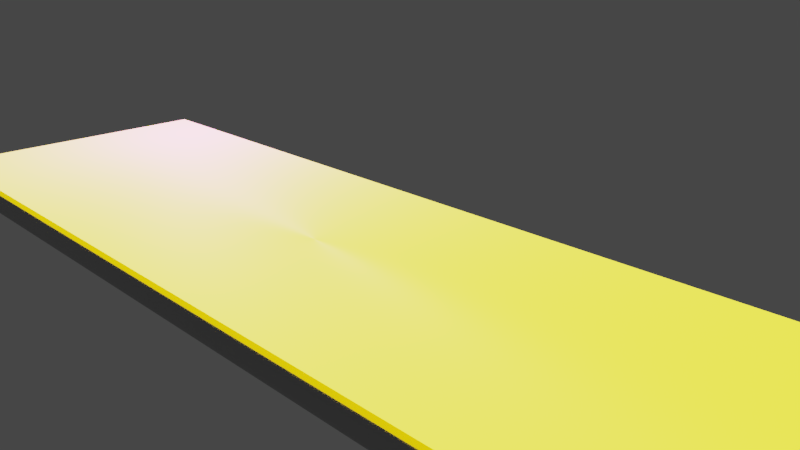 # Source: Keyboard.blend  (saved by Blender 2.79.0; exported with 4.5.12 LTS)
import bpy
from mathutils import Matrix  # noqa: F401  (used for matrix-valued properties, if any)

bpy.ops.wm.read_factory_settings(use_empty=True)
scene = bpy.context.scene
scene.name = 'Scene'

# ---- collections
col_collection_1 = bpy.data.collections.new('Collection 1'); scene.collection.children.link(col_collection_1)

# ---- images (referenced by path relative to the original .blend; pixels are not part of the script)
import os
ASSET_DIR = os.environ.get("B2B_ASSET_DIR", "")  # directory of the original .blend (textures are referenced by path, not embedded)
HERE = os.path.dirname(os.path.abspath(__file__))  # packed textures are extracted next to this script under _unpacked/

def load_image(name, relpath, width, height, colorspace="sRGB"):
    """Load a texture the original file referenced (path relative to the .blend, or extracted next to this script)."""
    p = next((c for c in (os.path.join(HERE, relpath), os.path.join(ASSET_DIR, relpath)) if relpath and os.path.exists(c)), "")
    if p:
        img = bpy.data.images.load(p, check_existing=True)
        img.name = name
    else:  # same state as the original file: an image datablock whose file is absent (Cycles renders it pink)
        img = bpy.data.images.new(name, width, height)
        img.source = "FILE"
        img.filepath = "//" + (relpath or name)
    img.colorspace_settings.name = colorspace
    return img
img_keyboard_texture_png = load_image('keyboard-texture.png', 'keyboard-texture.png', 1024, 1024, 'sRGB')
img_keyboard_emission_png = load_image('keyboard-emission.png', 'keyboard-emission.png', 1024, 1024, 'Non-Color')
img_keyboard_material_png = load_image('keyboard-material.png', 'keyboard-material.png', 1024, 1024, 'Non-Color')
img_keyboard_displacement_png = load_image('keyboard-displacement.png', 'keyboard-displacement.png', 1024, 1024, 'Non-Color')

# ---- materials (node trees are filled in below, after node groups)
mat_material_002 = bpy.data.materials.new('Material.002')
mat_material_002.displacement_method = 'DISPLACEMENT'
mat_material_002.alpha_threshold = 0.0
mat_material_002.diffuse_color = (0.1236, 0.8, 0.7771, 1.0)
mat_material_002.roughness = 0.5
mat_material_001 = bpy.data.materials.new('Material.001')
mat_material_001.displacement_method = 'DISPLACEMENT'
mat_material_001.alpha_threshold = 0.0
mat_material_001.preview_render_type = 'CUBE'
mat_material_001.diffuse_color = (0.8, 0.2737, 0.1652, 1.0)
mat_material_001.roughness = 0.5

# ---- material node trees
mat_material_002.use_nodes = True; mat_material_002.node_tree.nodes.clear()
_N = mat_material_002.node_tree.nodes; _L = mat_material_002.node_tree.links
n0 = _N.new('ShaderNodeOutputMaterial'); n0.name = 'Material Output'; n0.location = (300, 300)
n1 = _N.new('ShaderNodeBsdfPrincipled'); n1.name = 'Principled BSDF'; n1.location = (-42, 491)
n1.width = 150
n1.subsurface_method = 'BURLEY'
n1.inputs[0].default_value = (0.4144, 0.4144, 0.4144, 1.0)
n1.inputs[3].default_value = 1.45
n1.inputs[9].default_value = (1.0, 1.0, 1.0)
_L.new(n1.outputs[0], n0.inputs[0])
n0.is_active_output = True
mat_material_001.use_nodes = True; mat_material_001.node_tree.nodes.clear()
_N = mat_material_001.node_tree.nodes; _L = mat_material_001.node_tree.links
n0 = _N.new('ShaderNodeMixShader'); n0.name = 'Mix Shader'; n0.location = (303, 576)
n1 = _N.new('ShaderNodeTexImage'); n1.name = 'Image Texture'; n1.location = (-530, 742)
n1.width = 140
n1.image = img_keyboard_texture_png
n2 = _N.new('ShaderNodeAddShader'); n2.name = 'Add Shader'; n2.location = (754, 338)
n3 = _N.new('ShaderNodeEmission'); n3.name = 'Emission'; n3.location = (577, 211)
n3.inputs[0].default_value = (0.8, 0.7369, 0.0, 1.0)
n4 = _N.new('ShaderNodeMath'); n4.name = 'Math'; n4.location = (358, 9)
n4.operation = 'MULTIPLY'
n4.inputs[1].default_value = 10.0
n5 = _N.new('ShaderNodeTexImage'); n5.name = 'Image Texture.001'; n5.location = (124, -283)
n5.width = 140
n5.image = img_keyboard_emission_png
n6 = _N.new('ShaderNodeTexImage'); n6.name = 'Image Texture.002'; n6.location = (101, 1099)
n6.width = 140
n6.image = img_keyboard_material_png
n7 = _N.new('ShaderNodeBsdfPrincipled'); n7.name = 'Principled BSDF.001'; n7.location = (-181, 193)
n7.width = 218
n7.subsurface_method = 'BURLEY'
n7.inputs[1].default_value = 1.0
n7.inputs[2].default_value = 0.7594
n7.inputs[3].default_value = 1.45
n7.inputs[9].default_value = (1.0, 1.0, 1.0)
n7.inputs[13].default_value = 0.3503
n7.inputs[15].default_value = 0.5134
n8 = _N.new('ShaderNodeBsdfPrincipled'); n8.name = 'Principled BSDF'; n8.location = (-178, 816)
n8.width = 225
n8.subsurface_method = 'BURLEY'
n8.inputs[2].default_value = 0.9333
n8.inputs[3].default_value = 1.45
n8.inputs[9].default_value = (1.0, 1.0, 1.0)
n8.inputs[13].default_value = 0.1186
n9 = _N.new('ShaderNodeOutputMaterial'); n9.name = 'Material Output'; n9.location = (1161, 276)
n10 = _N.new('ShaderNodeTexImage'); n10.name = 'Image Texture.003'; n10.location = (705, -27)
n10.width = 140
n10.image = img_keyboard_displacement_png
n11 = _N.new('ShaderNodeInvert'); n11.name = 'Invert'; n11.location = (985, 120)
n12 = _N.new('ShaderNodeDisplacement'); n12.name = 'Displacement'; n12.location = (0, 0)
n12.inputs[1].default_value = 0.0
n12.inputs[2].default_value = 0.1
_L.new(n1.outputs[0], n8.inputs[0])
_L.new(n2.outputs[0], n9.inputs[0])
_L.new(n3.outputs[0], n2.inputs[1])
_L.new(n5.outputs[0], n4.inputs[0])
_L.new(n4.outputs[0], n3.inputs[1])
_L.new(n0.outputs[0], n2.inputs[0])
_L.new(n6.outputs[0], n0.inputs[0])
_L.new(n8.outputs[0], n0.inputs[1])
_L.new(n7.outputs[0], n0.inputs[2])
_L.new(n1.outputs[0], n7.inputs[0])
_L.new(n10.outputs[0], n11.inputs[1])
_L.new(n11.outputs[0], n12.inputs[0])
_L.new(n12.outputs[0], n9.inputs[2])
n9.is_active_output = True

# ---- world
world_world = bpy.data.worlds.new('World'); scene.world = world_world
world_world.color = (0.05088, 0.05088, 0.05088)
world_world.use_sun_shadow = False
world_world.sun_shadow_jitter_overblur = 0.0
world_world.cycles.sampling_method = 'MANUAL'

# ---- cameras
cam_camera_001 = bpy.data.cameras.new('Camera.001')
cam_camera_001.clip_end = 100.0
cam_camera_001.lens = 35.0
cam_camera_001.sensor_width = 32.0
cam_camera_001.sensor_height = 18.0
cam_camera_001.display_size = 2.0
cam_camera_001.dof.focus_distance = 0.0

# ---- lights
light_point = bpy.data.lights.new('Point', 'POINT')
light_point.transmission_factor = 0.0
light_point.energy = 50.0
light_point.shadow_buffer_clip_start = 0.5
light_point.shadow_soft_size = 0.1
light_point.shadow_maximum_resolution = 0.006
light_point.use_absolute_resolution = True

# ---- meshes
me_cube_002 = bpy.data.meshes.new('Cube.002')
me_cube_002.from_pydata([(4.969, 1.584, 0.9267), (-4.998, -1.584, 0.5811), (4.969, -1.584, 0.9267), (-4.998, 1.584, 0.5811), (-5.027, 1.584, 0.9267), (4.998, -1.584, 0.5811), (-5.027, -1.584, 0.9267), (4.998, 1.584, 0.5811), (4.828, 1.539, 0.6596), (4.828, -1.539, 0.6596), (-4.885, 1.539, 0.6596), (-4.885, -1.539, 0.6596)], [], [(7, 3, 4, 0), (3, 1, 6, 4), (6, 2, 9, 11), (1, 5, 2, 6), (5, 7, 0, 2), (7, 5, 1, 3), (8, 10, 11, 9), (0, 4, 10, 8), (2, 0, 8, 9), (4, 6, 11, 10)])
me_cube_002.polygons.foreach_set('use_smooth', [True] * 10)
me_cube_002.materials.append(mat_material_002)
me_cube_002.use_remesh_preserve_volume = False
me_cube_002.use_remesh_preserve_attributes = False
me_cube_002.use_mirror_vertex_groups = False
me_cube_002.update()
me_cube_001 = bpy.data.meshes.new('Cube.001')
me_cube_001.from_pydata([(-3.416, 2.232, -0.3642), (6.539, 2.232, -0.3642), (-3.416, -0.9221, -0.3642), (6.539, -0.9221, -0.3642)], [], [(3, 1, 0, 2)])
me_cube_001.polygons.foreach_set('use_smooth', [True] * 1)
_uv = me_cube_001.uv_layers.new(name='UVMap')
_uv.uv.foreach_set('vector', [0.9956, 0.003472, 0.9967, 0.9896, 0.001111, 0.9861, 0.001111, -0.003472])
me_cube_001.materials.append(mat_material_001)
me_cube_001.use_remesh_preserve_volume = False
me_cube_001.use_remesh_preserve_attributes = False
me_cube_001.use_mirror_vertex_groups = False
me_cube_001.update()

# ---- objects
ob_point = bpy.data.objects.new('Point', light_point)
ob_camera = bpy.data.objects.new('Camera', cam_camera_001)
ob_keyboard_body = bpy.data.objects.new('Keyboard.body', me_cube_002)
ob_beyboard_keys = bpy.data.objects.new('Beyboard.keys', me_cube_001)

# ---- transforms, parenting, visibility, modifiers, constraints
ob_point.location = (-1.382, 0.4317, 0.8853)
ob_point.lineart.crease_threshold = 0.0
ob_camera.location = (1.905, -1.475, 1.223)
ob_camera.rotation_euler = (1.211, -0.0, 0.8084)
ob_camera.lineart.crease_threshold = 0.0
ob_keyboard_body.location = (0.0, 0.0, -0.01697)
ob_keyboard_body.scale = (0.3151, 0.3151, 0.3151)
ob_keyboard_body.lineart.crease_threshold = 0.0
_m = ob_keyboard_body.modifiers.new('Bevel', 'BEVEL')
_m.segments = 5
_m.limit_method = 'NONE'
_m.spread = 0.0
ob_beyboard_keys.parent = ob_keyboard_body
ob_beyboard_keys.location = (-1.567, -0.6589, 1.225)
ob_beyboard_keys.lineart.crease_threshold = 0.0
ob_beyboard_keys.cycles.use_adaptive_subdivision = True
_m = ob_beyboard_keys.modifiers.new('Subsurf', 'SUBSURF')
_m.uv_smooth = 'PRESERVE_CORNERS'
_m.quality = 2
_m.subdivision_type = 'SIMPLE'
_m.show_only_control_edges = False

# ---- collection membership
col_collection_1.objects.link(ob_point)
col_collection_1.objects.link(ob_camera)
col_collection_1.objects.link(ob_keyboard_body)
col_collection_1.objects.link(ob_beyboard_keys)

# ---- scene / render settings (as saved in the file)
scene.camera = ob_camera
scene.frame_start = 1; scene.frame_end = 250; scene.frame_set(1)
scene.render.engine = 'CYCLES'
scene.render.dither_intensity = 0.0
scene.cycles.feature_set = 'EXPERIMENTAL'
scene.cycles.use_denoising = False
scene.cycles.samples = 128
scene.cycles.sampling_pattern = 'TABULATED_SOBOL'
scene.cycles.use_adaptive_sampling = False
scene.cycles.use_light_tree = False
scene.cycles.blur_glossy = 0.0
scene.cycles.sample_clamp_indirect = 0.0
scene.view_settings.view_transform = 'Filmic'
bpy.context.view_layer.update()
